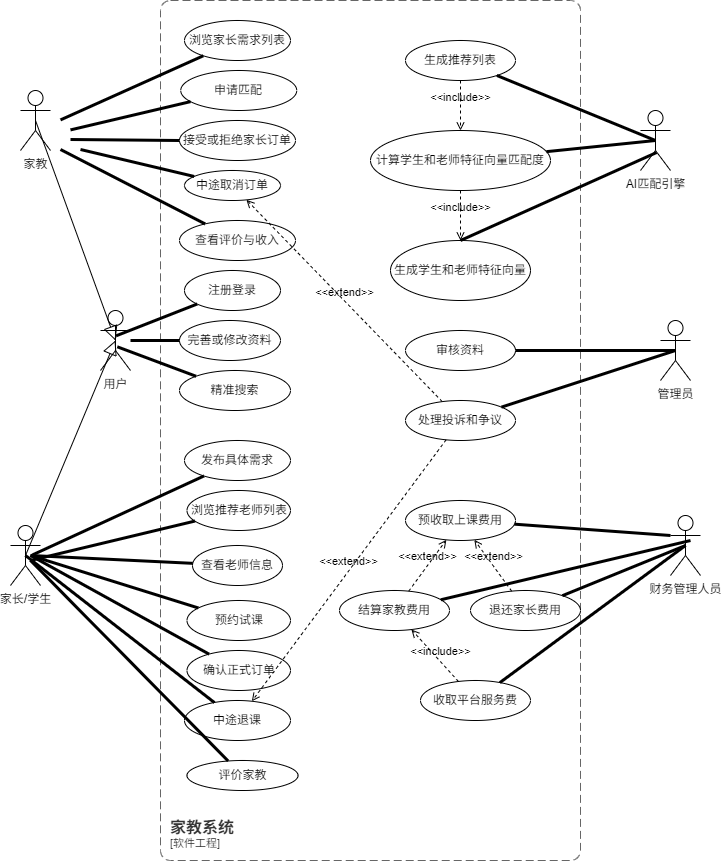

The diagram above was exported from draw.io. Its source (the exported page's mxGraphModel, read from the mxfile embedded in the PNG):
<mxGraphModel dx="1431" dy="941" grid="1" gridSize="10" guides="1" tooltips="1" connect="1" arrows="1" fold="1" page="1" pageScale="1" pageWidth="827" pageHeight="1169" math="0" shadow="0">
  <root>
    <mxCell id="0" />
    <mxCell id="1" parent="0" />
    <mxCell id="2" value="家教" style="shape=umlActor;verticalLabelPosition=bottom;verticalAlign=top;html=1;direction=east;" vertex="1" parent="1">
      <mxGeometry x="40" y="110" width="30" height="60" as="geometry" />
    </mxCell>
    <mxCell id="6" value="家长/学生&lt;div&gt;&lt;br&gt;&lt;/div&gt;" style="shape=umlActor;verticalLabelPosition=bottom;verticalAlign=top;html=1;" vertex="1" parent="1">
      <mxGeometry x="30" y="545" width="30" height="60" as="geometry" />
    </mxCell>
    <mxCell id="9" value="用户&lt;div&gt;&lt;br&gt;&lt;/div&gt;" style="shape=umlActor;verticalLabelPosition=bottom;verticalAlign=top;html=1;" vertex="1" parent="1">
      <mxGeometry x="120" y="330" width="30" height="60" as="geometry" />
    </mxCell>
    <mxCell id="10" value="浏览家长需求列表" style="ellipse;whiteSpace=wrap;html=1;" vertex="1" parent="1">
      <mxGeometry x="204" y="40" width="106" height="40" as="geometry" />
    </mxCell>
    <mxCell id="11" value="申请匹配" style="ellipse;whiteSpace=wrap;html=1;" vertex="1" parent="1">
      <mxGeometry x="200.25" y="90" width="116" height="40" as="geometry" />
    </mxCell>
    <mxCell id="12" value="接受或拒绝家长订单" style="ellipse;whiteSpace=wrap;html=1;" vertex="1" parent="1">
      <mxGeometry x="199" y="140" width="116" height="40" as="geometry" />
    </mxCell>
    <mxCell id="14" value="查看评价与收入" style="ellipse;whiteSpace=wrap;html=1;" vertex="1" parent="1">
      <mxGeometry x="199" y="240" width="116" height="40" as="geometry" />
    </mxCell>
    <mxCell id="15" value="完善或修改资料" style="ellipse;whiteSpace=wrap;html=1;" vertex="1" parent="1">
      <mxGeometry x="199" y="340" width="101" height="40" as="geometry" />
    </mxCell>
    <mxCell id="16" value="精准搜索" style="ellipse;whiteSpace=wrap;html=1;" vertex="1" parent="1">
      <mxGeometry x="199" y="390" width="111" height="40" as="geometry" />
    </mxCell>
    <mxCell id="17" value="发布具体需求" style="ellipse;whiteSpace=wrap;html=1;" vertex="1" parent="1">
      <mxGeometry x="204" y="460" width="106" height="40" as="geometry" />
    </mxCell>
    <mxCell id="18" value="查看老师信息" style="ellipse;whiteSpace=wrap;html=1;" vertex="1" parent="1">
      <mxGeometry x="212" y="565" width="90" height="40" as="geometry" />
    </mxCell>
    <mxCell id="19" value="中途退课" style="ellipse;whiteSpace=wrap;html=1;" vertex="1" parent="1">
      <mxGeometry x="204" y="720" width="106" height="40" as="geometry" />
    </mxCell>
    <mxCell id="20" value="评价家教" style="ellipse;whiteSpace=wrap;html=1;" vertex="1" parent="1">
      <mxGeometry x="206.5" y="780" width="111" height="30" as="geometry" />
    </mxCell>
    <mxCell id="21" value="浏览推荐老师列表" style="ellipse;whiteSpace=wrap;html=1;" vertex="1" parent="1">
      <mxGeometry x="206.5" y="510" width="103.5" height="40" as="geometry" />
    </mxCell>
    <mxCell id="22" value="预约试课" style="ellipse;whiteSpace=wrap;html=1;" vertex="1" parent="1">
      <mxGeometry x="206.5" y="620" width="103.5" height="40" as="geometry" />
    </mxCell>
    <mxCell id="23" value="确认正式订单" style="ellipse;whiteSpace=wrap;html=1;" vertex="1" parent="1">
      <mxGeometry x="206.5" y="670" width="103.5" height="40" as="geometry" />
    </mxCell>
    <mxCell id="24" value="生成推荐列表" style="ellipse;whiteSpace=wrap;html=1;" vertex="1" parent="1">
      <mxGeometry x="425" y="60" width="110" height="40" as="geometry" />
    </mxCell>
    <object placeholders="1" c4Name="家教系统" c4Type="SystemScopeBoundary" c4Application="软件工程" label="&lt;font style=&quot;font-size: 16px&quot;&gt;&lt;b&gt;&lt;div style=&quot;text-align: left&quot;&gt;%c4Name%&lt;/div&gt;&lt;/b&gt;&lt;/font&gt;&lt;div style=&quot;text-align: left&quot;&gt;[%c4Application%]&lt;/div&gt;" id="28">
      <mxCell style="rounded=1;fontSize=11;whiteSpace=wrap;html=1;dashed=1;arcSize=20;fillColor=none;strokeColor=#666666;fontColor=#333333;labelBackgroundColor=none;align=left;verticalAlign=bottom;labelBorderColor=none;spacingTop=0;spacing=10;dashPattern=8 4;metaEdit=1;rotatable=0;perimeter=rectanglePerimeter;noLabel=0;labelPadding=0;allowArrows=0;connectable=0;expand=0;recursiveResize=0;editable=1;pointerEvents=0;absoluteArcSize=1;points=[[0.25,0,0],[0.5,0,0],[0.75,0,0],[1,0.25,0],[1,0.5,0],[1,0.75,0],[0.75,1,0],[0.5,1,0],[0.25,1,0],[0,0.75,0],[0,0.5,0],[0,0.25,0]];" vertex="1" parent="1">
        <mxGeometry x="180" y="20" width="420" height="860" as="geometry" />
      </mxCell>
    </object>
    <mxCell id="38" value="" style="edgeStyle=none;html=1;endSize=12;endArrow=block;endFill=0;entryX=0.5;entryY=0.5;entryDx=0;entryDy=0;entryPerimeter=0;exitX=0.5;exitY=0.5;exitDx=0;exitDy=0;exitPerimeter=0;" edge="1" parent="1" source="2" target="9">
      <mxGeometry width="160" relative="1" as="geometry">
        <mxPoint x="-70" y="100" as="sourcePoint" />
        <mxPoint x="90" y="100" as="targetPoint" />
      </mxGeometry>
    </mxCell>
    <mxCell id="39" value="" style="edgeStyle=none;html=1;endSize=12;endArrow=block;endFill=0;entryX=0.5;entryY=0.5;entryDx=0;entryDy=0;entryPerimeter=0;exitX=0.5;exitY=0.5;exitDx=0;exitDy=0;exitPerimeter=0;" edge="1" parent="1" source="6" target="9">
      <mxGeometry width="160" relative="1" as="geometry">
        <mxPoint x="60" y="385" as="sourcePoint" />
        <mxPoint x="140" y="505" as="targetPoint" />
      </mxGeometry>
    </mxCell>
    <mxCell id="46" value="" style="endArrow=none;startArrow=none;endFill=0;startFill=0;endSize=8;html=1;verticalAlign=bottom;labelBackgroundColor=none;strokeWidth=3;" edge="1" parent="1" target="10">
      <mxGeometry width="160" relative="1" as="geometry">
        <mxPoint x="80" y="139.41" as="sourcePoint" />
        <mxPoint x="240" y="139.41" as="targetPoint" />
      </mxGeometry>
    </mxCell>
    <mxCell id="47" value="" style="endArrow=none;startArrow=none;endFill=0;startFill=0;endSize=8;html=1;verticalAlign=bottom;labelBackgroundColor=none;strokeWidth=3;" edge="1" parent="1" target="11">
      <mxGeometry width="160" relative="1" as="geometry">
        <mxPoint x="90" y="149.41" as="sourcePoint" />
        <mxPoint x="221" y="120" as="targetPoint" />
      </mxGeometry>
    </mxCell>
    <mxCell id="48" value="&lt;span style=&quot;font-family: monospace; font-size: 0px; text-align: start;&quot;&gt;%3CmxGraphModel%3E%3Croot%3E%3CmxCell%20id%3D%220%22%2F%3E%3CmxCell%20id%3D%221%22%20parent%3D%220%22%2F%3E%3CmxCell%20id%3D%222%22%20value%3D%22%22%20style%3D%22endArrow%3Dnone%3BstartArrow%3Dnone%3BendFill%3D0%3BstartFill%3D0%3BendSize%3D8%3Bhtml%3D1%3BverticalAlign%3Dbottom%3BlabelBackgroundColor%3Dnone%3BstrokeWidth%3D3%3B%22%20edge%3D%221%22%20parent%3D%221%22%3E%3CmxGeometry%20width%3D%22160%22%20relative%3D%221%22%20as%3D%22geometry%22%3E%3CmxPoint%20x%3D%2290%22%20y%3D%22159%22%20as%3D%22sourcePoint%22%2F%3E%3CmxPoint%20x%3D%22199%22%20y%3D%22160%22%20as%3D%22targetPoint%22%2F%3E%3C%2FmxGeometry%3E%3C%2FmxCell%3E%3C%2Froot%3E%3C%2FmxGraphModel%3E&lt;/span&gt;&lt;span style=&quot;font-family: monospace; font-size: 0px; text-align: start;&quot;&gt;%3CmxGraphModel%3E%3Croot%3E%3CmxCell%20id%3D%220%22%2F%3E%3CmxCell%20id%3D%221%22%20parent%3D%220%22%2F%3E%3CmxCell%20id%3D%222%22%20value%3D%22%22%20style%3D%22endArrow%3Dnone%3BstartArrow%3Dnone%3BendFill%3D0%3BstartFill%3D0%3BendSize%3D8%3Bhtml%3D1%3BverticalAlign%3Dbottom%3BlabelBackgroundColor%3Dnone%3BstrokeWidth%3D3%3B%22%20edge%3D%221%22%20parent%3D%221%22%3E%3CmxGeometry%20width%3D%22160%22%20relative%3D%221%22%20as%3D%22geometry%22%3E%3CmxPoint%20x%3D%2290%22%20y%3D%22159%22%20as%3D%22sourcePoint%22%2F%3E%3CmxPoint%20x%3D%22199%22%20y%3D%22160%22%20as%3D%22targetPoint%22%2F%3E%3C%2FmxGeometry%3E%3C%2FmxCell%3E%3C%2Froot%3E%3C%2FmxGraphModel%3E&lt;/span&gt;" style="endArrow=none;startArrow=none;endFill=0;startFill=0;endSize=8;html=1;verticalAlign=bottom;labelBackgroundColor=none;strokeWidth=3;" edge="1" parent="1" target="12">
      <mxGeometry width="160" relative="1" as="geometry">
        <mxPoint x="90" y="159" as="sourcePoint" />
        <mxPoint x="231" y="130" as="targetPoint" />
      </mxGeometry>
    </mxCell>
    <mxCell id="49" value="" style="endArrow=none;startArrow=none;endFill=0;startFill=0;endSize=8;html=1;verticalAlign=bottom;labelBackgroundColor=none;strokeWidth=3;" edge="1" parent="1" target="14">
      <mxGeometry width="160" relative="1" as="geometry">
        <mxPoint x="80" y="169" as="sourcePoint" />
        <mxPoint x="241" y="140" as="targetPoint" />
      </mxGeometry>
    </mxCell>
    <mxCell id="50" value="注册登录" style="ellipse;whiteSpace=wrap;html=1;" vertex="1" parent="1">
      <mxGeometry x="204" y="290" width="96" height="40" as="geometry" />
    </mxCell>
    <mxCell id="51" value="" style="endArrow=none;startArrow=none;endFill=0;startFill=0;endSize=8;html=1;verticalAlign=bottom;labelBackgroundColor=none;strokeWidth=3;exitX=0.516;exitY=0.423;exitDx=0;exitDy=0;exitPerimeter=0;" edge="1" parent="1" source="9" target="50">
      <mxGeometry width="160" relative="1" as="geometry">
        <mxPoint x="140" y="319.41" as="sourcePoint" />
        <mxPoint x="300" y="319.41" as="targetPoint" />
      </mxGeometry>
    </mxCell>
    <mxCell id="52" value="" style="endArrow=none;startArrow=none;endFill=0;startFill=0;endSize=8;html=1;verticalAlign=bottom;labelBackgroundColor=none;strokeWidth=3;" edge="1" parent="1" source="9" target="15">
      <mxGeometry width="160" relative="1" as="geometry">
        <mxPoint x="150" y="329.41" as="sourcePoint" />
        <mxPoint x="215" y="323" as="targetPoint" />
      </mxGeometry>
    </mxCell>
    <mxCell id="53" value="" style="endArrow=none;startArrow=none;endFill=0;startFill=0;endSize=8;html=1;verticalAlign=bottom;labelBackgroundColor=none;strokeWidth=3;exitX=0.559;exitY=0.605;exitDx=0;exitDy=0;exitPerimeter=0;" edge="1" parent="1" source="9" target="16">
      <mxGeometry width="160" relative="1" as="geometry">
        <mxPoint x="160" y="339.41" as="sourcePoint" />
        <mxPoint x="225" y="333" as="targetPoint" />
      </mxGeometry>
    </mxCell>
    <mxCell id="57" value="" style="endArrow=none;startArrow=none;endFill=0;startFill=0;endSize=8;html=1;verticalAlign=bottom;labelBackgroundColor=none;strokeWidth=3;" edge="1" parent="1" target="17">
      <mxGeometry width="160" relative="1" as="geometry">
        <mxPoint x="52" y="574.41" as="sourcePoint" />
        <mxPoint x="212" y="574.41" as="targetPoint" />
      </mxGeometry>
    </mxCell>
    <mxCell id="59" value="" style="endArrow=none;startArrow=none;endFill=0;startFill=0;endSize=8;html=1;verticalAlign=bottom;labelBackgroundColor=none;strokeWidth=3;" edge="1" parent="1" target="21">
      <mxGeometry width="160" relative="1" as="geometry">
        <mxPoint x="50" y="580" as="sourcePoint" />
        <mxPoint x="233" y="505" as="targetPoint" />
      </mxGeometry>
    </mxCell>
    <mxCell id="60" value="" style="endArrow=none;startArrow=none;endFill=0;startFill=0;endSize=8;html=1;verticalAlign=bottom;labelBackgroundColor=none;strokeWidth=3;" edge="1" parent="1" target="18">
      <mxGeometry width="160" relative="1" as="geometry">
        <mxPoint x="50" y="575" as="sourcePoint" />
        <mxPoint x="243" y="515" as="targetPoint" />
      </mxGeometry>
    </mxCell>
    <mxCell id="61" value="" style="endArrow=none;startArrow=none;endFill=0;startFill=0;endSize=8;html=1;verticalAlign=bottom;labelBackgroundColor=none;strokeWidth=3;" edge="1" parent="1" target="22">
      <mxGeometry width="160" relative="1" as="geometry">
        <mxPoint x="50" y="575" as="sourcePoint" />
        <mxPoint x="253" y="525" as="targetPoint" />
      </mxGeometry>
    </mxCell>
    <mxCell id="62" value="" style="endArrow=none;startArrow=none;endFill=0;startFill=0;endSize=8;html=1;verticalAlign=bottom;labelBackgroundColor=none;strokeWidth=3;" edge="1" parent="1" target="23">
      <mxGeometry width="160" relative="1" as="geometry">
        <mxPoint x="50" y="575" as="sourcePoint" />
        <mxPoint x="263" y="535" as="targetPoint" />
      </mxGeometry>
    </mxCell>
    <mxCell id="63" value="" style="endArrow=none;startArrow=none;endFill=0;startFill=0;endSize=8;html=1;verticalAlign=bottom;labelBackgroundColor=none;strokeWidth=3;exitX=0.5;exitY=0.5;exitDx=0;exitDy=0;exitPerimeter=0;" edge="1" parent="1" source="6" target="19">
      <mxGeometry width="160" relative="1" as="geometry">
        <mxPoint x="102" y="624.41" as="sourcePoint" />
        <mxPoint x="273" y="545" as="targetPoint" />
      </mxGeometry>
    </mxCell>
    <mxCell id="64" value="" style="endArrow=none;startArrow=none;endFill=0;startFill=0;endSize=8;html=1;verticalAlign=bottom;labelBackgroundColor=none;strokeWidth=3;" edge="1" parent="1" target="20">
      <mxGeometry width="160" relative="1" as="geometry">
        <mxPoint x="50" y="580" as="sourcePoint" />
        <mxPoint x="283" y="555" as="targetPoint" />
      </mxGeometry>
    </mxCell>
    <mxCell id="67" value="计算学生和老师特征向量匹配度" style="ellipse;whiteSpace=wrap;html=1;" vertex="1" parent="1">
      <mxGeometry x="390" y="150" width="180" height="60" as="geometry" />
    </mxCell>
    <mxCell id="68" value="生成学生和老师特征向量" style="ellipse;whiteSpace=wrap;html=1;" vertex="1" parent="1">
      <mxGeometry x="410" y="260" width="140" height="60" as="geometry" />
    </mxCell>
    <mxCell id="69" value="审核资料" style="ellipse;whiteSpace=wrap;html=1;" vertex="1" parent="1">
      <mxGeometry x="425" y="350" width="110" height="40" as="geometry" />
    </mxCell>
    <mxCell id="70" value="处理投诉和争议" style="ellipse;whiteSpace=wrap;html=1;" vertex="1" parent="1">
      <mxGeometry x="425" y="420" width="110" height="40" as="geometry" />
    </mxCell>
    <mxCell id="71" value="预收取上课费用" style="ellipse;whiteSpace=wrap;html=1;" vertex="1" parent="1">
      <mxGeometry x="425" y="520" width="110" height="40" as="geometry" />
    </mxCell>
    <mxCell id="72" value="结算家教费用" style="ellipse;whiteSpace=wrap;html=1;" vertex="1" parent="1">
      <mxGeometry x="359" y="610" width="110" height="40" as="geometry" />
    </mxCell>
    <mxCell id="73" value="退还家长费用" style="ellipse;whiteSpace=wrap;html=1;" vertex="1" parent="1">
      <mxGeometry x="490" y="610" width="110" height="40" as="geometry" />
    </mxCell>
    <mxCell id="74" value="收取平台服务费" style="ellipse;whiteSpace=wrap;html=1;" vertex="1" parent="1">
      <mxGeometry x="440" y="700" width="110" height="40" as="geometry" />
    </mxCell>
    <mxCell id="75" value="AI匹配引擎" style="shape=umlActor;verticalLabelPosition=bottom;verticalAlign=top;html=1;" vertex="1" parent="1">
      <mxGeometry x="660" y="130" width="30" height="60" as="geometry" />
    </mxCell>
    <mxCell id="77" value="管理员" style="shape=umlActor;verticalLabelPosition=bottom;verticalAlign=top;html=1;" vertex="1" parent="1">
      <mxGeometry x="680" y="340" width="30" height="60" as="geometry" />
    </mxCell>
    <mxCell id="78" value="财务管理人员" style="shape=umlActor;verticalLabelPosition=bottom;verticalAlign=top;html=1;" vertex="1" parent="1">
      <mxGeometry x="690" y="535" width="30" height="60" as="geometry" />
    </mxCell>
    <mxCell id="80" value="" style="endArrow=none;startArrow=none;endFill=0;startFill=0;endSize=8;html=1;verticalAlign=bottom;labelBackgroundColor=none;strokeWidth=3;entryX=0.5;entryY=0.5;entryDx=0;entryDy=0;entryPerimeter=0;" edge="1" parent="1" source="24" target="75">
      <mxGeometry width="160" relative="1" as="geometry">
        <mxPoint x="510" y="150" as="sourcePoint" />
        <mxPoint x="670" y="150" as="targetPoint" />
      </mxGeometry>
    </mxCell>
    <mxCell id="81" value="" style="endArrow=none;startArrow=none;endFill=0;startFill=0;endSize=8;html=1;verticalAlign=bottom;labelBackgroundColor=none;strokeWidth=3;entryX=0.5;entryY=0.5;entryDx=0;entryDy=0;entryPerimeter=0;" edge="1" parent="1" source="67" target="75">
      <mxGeometry width="160" relative="1" as="geometry">
        <mxPoint x="543" y="140" as="sourcePoint" />
        <mxPoint x="685" y="170" as="targetPoint" />
      </mxGeometry>
    </mxCell>
    <mxCell id="82" value="" style="endArrow=none;startArrow=none;endFill=0;startFill=0;endSize=8;html=1;verticalAlign=bottom;labelBackgroundColor=none;strokeWidth=3;exitX=0.5;exitY=0;exitDx=0;exitDy=0;entryX=0.537;entryY=0.7;entryDx=0;entryDy=0;entryPerimeter=0;" edge="1" parent="1" source="68" target="75">
      <mxGeometry width="160" relative="1" as="geometry">
        <mxPoint x="553" y="150" as="sourcePoint" />
        <mxPoint x="680" y="240" as="targetPoint" />
      </mxGeometry>
    </mxCell>
    <mxCell id="83" value="" style="endArrow=none;startArrow=none;endFill=0;startFill=0;endSize=8;html=1;verticalAlign=bottom;labelBackgroundColor=none;strokeWidth=3;entryX=0.5;entryY=0.5;entryDx=0;entryDy=0;entryPerimeter=0;" edge="1" parent="1" source="69" target="77">
      <mxGeometry width="160" relative="1" as="geometry">
        <mxPoint x="480" y="430" as="sourcePoint" />
        <mxPoint x="640" y="430" as="targetPoint" />
      </mxGeometry>
    </mxCell>
    <mxCell id="84" value="" style="endArrow=none;startArrow=none;endFill=0;startFill=0;endSize=8;html=1;verticalAlign=bottom;labelBackgroundColor=none;strokeWidth=3;entryX=0.5;entryY=0.5;entryDx=0;entryDy=0;entryPerimeter=0;" edge="1" parent="1" source="70" target="77">
      <mxGeometry width="160" relative="1" as="geometry">
        <mxPoint x="560" y="380" as="sourcePoint" />
        <mxPoint x="705" y="380" as="targetPoint" />
      </mxGeometry>
    </mxCell>
    <mxCell id="86" value="" style="endArrow=none;startArrow=none;endFill=0;startFill=0;endSize=8;html=1;verticalAlign=bottom;labelBackgroundColor=none;strokeWidth=3;entryX=0;entryY=0.3333333333333333;entryDx=0;entryDy=0;entryPerimeter=0;" edge="1" parent="1" source="71" target="78">
      <mxGeometry width="160" relative="1" as="geometry">
        <mxPoint x="500" y="545" as="sourcePoint" />
        <mxPoint x="660" y="545" as="targetPoint" />
      </mxGeometry>
    </mxCell>
    <mxCell id="87" value="" style="endArrow=none;startArrow=none;endFill=0;startFill=0;endSize=8;html=1;verticalAlign=bottom;labelBackgroundColor=none;strokeWidth=3;entryX=0.667;entryY=0.417;entryDx=0;entryDy=0;entryPerimeter=0;" edge="1" parent="1" source="72" target="78">
      <mxGeometry width="160" relative="1" as="geometry">
        <mxPoint x="544" y="554" as="sourcePoint" />
        <mxPoint x="700" y="565" as="targetPoint" />
      </mxGeometry>
    </mxCell>
    <mxCell id="88" value="" style="endArrow=none;startArrow=none;endFill=0;startFill=0;endSize=8;html=1;verticalAlign=bottom;labelBackgroundColor=none;strokeWidth=3;entryX=0.5;entryY=0.5;entryDx=0;entryDy=0;entryPerimeter=0;" edge="1" parent="1" source="73" target="78">
      <mxGeometry width="160" relative="1" as="geometry">
        <mxPoint x="554" y="564" as="sourcePoint" />
        <mxPoint x="710" y="575" as="targetPoint" />
      </mxGeometry>
    </mxCell>
    <mxCell id="89" value="" style="endArrow=none;startArrow=none;endFill=0;startFill=0;endSize=8;html=1;verticalAlign=bottom;labelBackgroundColor=none;strokeWidth=3;entryX=0.5;entryY=0.5;entryDx=0;entryDy=0;entryPerimeter=0;" edge="1" parent="1" source="74" target="78">
      <mxGeometry width="160" relative="1" as="geometry">
        <mxPoint x="564" y="574" as="sourcePoint" />
        <mxPoint x="720" y="585" as="targetPoint" />
      </mxGeometry>
    </mxCell>
    <mxCell id="92" value="&amp;lt;&amp;lt;extend&amp;gt;&amp;gt;" style="html=1;verticalAlign=bottom;labelBackgroundColor=none;endArrow=open;endFill=0;dashed=1;" edge="1" parent="1" source="70" target="99">
      <mxGeometry width="160" relative="1" as="geometry">
        <mxPoint x="310" y="610" as="sourcePoint" />
        <mxPoint x="470" y="610" as="targetPoint" />
      </mxGeometry>
    </mxCell>
    <mxCell id="94" value="&amp;lt;&amp;lt;extend&amp;gt;&amp;gt;" style="html=1;verticalAlign=bottom;labelBackgroundColor=none;endArrow=open;endFill=0;dashed=1;" edge="1" parent="1" source="70" target="19">
      <mxGeometry width="160" relative="1" as="geometry">
        <mxPoint x="359.00174605845837" y="796.3018468089446" as="sourcePoint" />
        <mxPoint x="543.6913950247882" y="535.0006674177527" as="targetPoint" />
      </mxGeometry>
    </mxCell>
    <mxCell id="95" value="&amp;lt;&amp;lt;extend&amp;gt;&amp;gt;" style="html=1;verticalAlign=bottom;labelBackgroundColor=none;endArrow=open;endFill=0;dashed=1;" edge="1" parent="1" source="72" target="71">
      <mxGeometry width="160" relative="1" as="geometry">
        <mxPoint x="320" y="500" as="sourcePoint" />
        <mxPoint x="480" y="500" as="targetPoint" />
      </mxGeometry>
    </mxCell>
    <mxCell id="99" value="中途取消订单" style="ellipse;whiteSpace=wrap;html=1;" vertex="1" parent="1">
      <mxGeometry x="204" y="190" width="96" height="30" as="geometry" />
    </mxCell>
    <mxCell id="100" value="&lt;span style=&quot;font-family: monospace; font-size: 0px; text-align: start;&quot;&gt;%3CmxGraphModel%3E%3Croot%3E%3CmxCell%20id%3D%220%22%2F%3E%3CmxCell%20id%3D%221%22%20parent%3D%220%22%2F%3E%3CmxCell%20id%3D%222%22%20value%3D%22%22%20style%3D%22endArrow%3Dnone%3BstartArrow%3Dnone%3BendFill%3D0%3BstartFill%3D0%3BendSize%3D8%3Bhtml%3D1%3BverticalAlign%3Dbottom%3BlabelBackgroundColor%3Dnone%3BstrokeWidth%3D3%3B%22%20edge%3D%221%22%20parent%3D%221%22%3E%3CmxGeometry%20width%3D%22160%22%20relative%3D%221%22%20as%3D%22geometry%22%3E%3CmxPoint%20x%3D%2290%22%20y%3D%22159%22%20as%3D%22sourcePoint%22%2F%3E%3CmxPoint%20x%3D%22199%22%20y%3D%22160%22%20as%3D%22targetPoint%22%2F%3E%3C%2FmxGeometry%3E%3C%2FmxCell%3E%3C%2Froot%3E%3C%2FmxGraphModel%3E&lt;/span&gt;&lt;span style=&quot;font-family: monospace; font-size: 0px; text-align: start;&quot;&gt;%3CmxGraphModel%3E%3Croot%3E%3CmxCell%20id%3D%220%22%2F%3E%3CmxCell%20id%3D%221%22%20parent%3D%220%22%2F%3E%3CmxCell%20id%3D%222%22%20value%3D%22%22%20style%3D%22endArrow%3Dnone%3BstartArrow%3Dnone%3BendFill%3D0%3BstartFill%3D0%3BendSize%3D8%3Bhtml%3D1%3BverticalAlign%3Dbottom%3BlabelBackgroundColor%3Dnone%3BstrokeWidth%3D3%3B%22%20edge%3D%221%22%20parent%3D%221%22%3E%3CmxGeometry%20width%3D%22160%22%20relative%3D%221%22%20as%3D%22geometry%22%3E%3CmxPoint%20x%3D%2290%22%20y%3D%22159%22%20as%3D%22sourcePoint%22%2F%3E%3CmxPoint%20x%3D%22199%22%20y%3D%22160%22%20as%3D%22targetPoint%22%2F%3E%3C%2FmxGeometry%3E%3C%2FmxCell%3E%3C%2Froot%3E%3C%2FmxGraphModel%3E&lt;/span&gt;" style="endArrow=none;startArrow=none;endFill=0;startFill=0;endSize=8;html=1;verticalAlign=bottom;labelBackgroundColor=none;strokeWidth=3;" edge="1" parent="1" target="99">
      <mxGeometry width="160" relative="1" as="geometry">
        <mxPoint x="100" y="169" as="sourcePoint" />
        <mxPoint x="209" y="170" as="targetPoint" />
      </mxGeometry>
    </mxCell>
    <mxCell id="102" value="&amp;lt;&amp;lt;extend&amp;gt;&amp;gt;" style="html=1;verticalAlign=bottom;labelBackgroundColor=none;endArrow=open;endFill=0;dashed=1;" edge="1" parent="1" source="73" target="71">
      <mxGeometry width="160" relative="1" as="geometry">
        <mxPoint x="320" y="480" as="sourcePoint" />
        <mxPoint x="480" y="480" as="targetPoint" />
      </mxGeometry>
    </mxCell>
    <mxCell id="103" value="&amp;lt;&amp;lt;include&amp;gt;&amp;gt;" style="html=1;verticalAlign=bottom;labelBackgroundColor=none;endArrow=open;endFill=0;dashed=1;" edge="1" parent="1" source="74" target="72">
      <mxGeometry x="-0.2136" y="-1" width="160" relative="1" as="geometry">
        <mxPoint x="320" y="480" as="sourcePoint" />
        <mxPoint x="480" y="480" as="targetPoint" />
        <mxPoint as="offset" />
      </mxGeometry>
    </mxCell>
    <mxCell id="104" value="&amp;lt;&amp;lt;include&amp;gt;&amp;gt;" style="html=1;verticalAlign=bottom;labelBackgroundColor=none;endArrow=open;endFill=0;dashed=1;" edge="1" parent="1" source="67" target="68">
      <mxGeometry width="160" relative="1" as="geometry">
        <mxPoint x="320" y="480" as="sourcePoint" />
        <mxPoint x="480" y="290" as="targetPoint" />
      </mxGeometry>
    </mxCell>
    <mxCell id="106" value="&amp;lt;&amp;lt;include&amp;gt;&amp;gt;" style="html=1;verticalAlign=bottom;labelBackgroundColor=none;endArrow=open;endFill=0;dashed=1;" edge="1" parent="1" source="24" target="67">
      <mxGeometry width="160" relative="1" as="geometry">
        <mxPoint x="320" y="480" as="sourcePoint" />
        <mxPoint x="480" y="190" as="targetPoint" />
      </mxGeometry>
    </mxCell>
  </root>
</mxGraphModel>